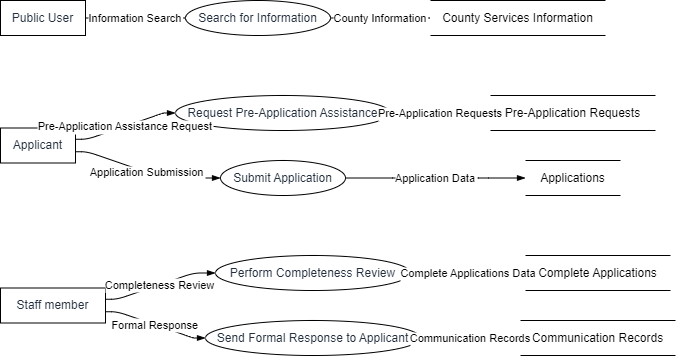

The diagram above was exported from draw.io. Its source (the exported page's mxGraphModel, read from the mxfile embedded in the PNG):
<mxGraphModel dx="794" dy="511" grid="1" gridSize="10" guides="1" tooltips="1" connect="1" arrows="1" fold="1" page="1" pageScale="1" pageWidth="827" pageHeight="1169" math="0" shadow="0">
  <root>
    <mxCell id="0" />
    <mxCell id="1" parent="0" />
    <UserObject label="Public User" type="externalEntity" source="" flow="Search Request" placeholders="1" id="XDC1eIxoAVaPoOiySGP9-1">
      <mxCell style="shape=rectangle;whiteSpace=wrap;html=1;fillColor=#ffffff;strokeColor=#000000;align=center;verticalAlign=middle;fontColor=#232F3E;" vertex="1" parent="1">
        <mxGeometry width="85" height="35" as="geometry" />
      </mxCell>
    </UserObject>
    <UserObject label="Applicant" type="externalEntity" source="" flow="Pre-Application Request,Application Submission" placeholders="1" id="XDC1eIxoAVaPoOiySGP9-2">
      <mxCell style="shape=rectangle;whiteSpace=wrap;html=1;fillColor=#ffffff;strokeColor=#000000;align=center;verticalAlign=middle;fontColor=#232F3E;" vertex="1" parent="1">
        <mxGeometry y="127.5" width="75" height="35" as="geometry" />
      </mxCell>
    </UserObject>
    <UserObject label="Staff member" type="externalEntity" source="" flow="Completeness Review,Formal Response" placeholders="1" id="XDC1eIxoAVaPoOiySGP9-3">
      <mxCell style="shape=rectangle;whiteSpace=wrap;html=1;fillColor=#ffffff;strokeColor=#000000;align=center;verticalAlign=middle;fontColor=#232F3E;" vertex="1" parent="1">
        <mxGeometry y="287.5" width="105" height="35" as="geometry" />
      </mxCell>
    </UserObject>
    <UserObject label="Search for Information" type="process" source="1" flow="Information Search" placeholders="1" id="XDC1eIxoAVaPoOiySGP9-4">
      <mxCell style="shape=ellipse;perimeter=ellipsePerimeter;whiteSpace=wrap;html=1;fillColor=#ffffff;strokeColor=#000000;align=center;verticalAlign=middle;fontColor=#232F3E;" vertex="1" parent="1">
        <mxGeometry x="185" width="145" height="35" as="geometry" />
      </mxCell>
    </UserObject>
    <UserObject label="Request Pre-Application Assistance" type="process" source="2" flow="Pre-Application Assistance Request" placeholders="1" id="XDC1eIxoAVaPoOiySGP9-5">
      <mxCell style="shape=ellipse;perimeter=ellipsePerimeter;whiteSpace=wrap;html=1;fillColor=#ffffff;strokeColor=#000000;align=center;verticalAlign=middle;fontColor=#232F3E;" vertex="1" parent="1">
        <mxGeometry x="175" y="95" width="215" height="35" as="geometry" />
      </mxCell>
    </UserObject>
    <UserObject label="Submit Application" type="process" source="2" flow="Application Submission" placeholders="1" id="XDC1eIxoAVaPoOiySGP9-6">
      <mxCell style="shape=ellipse;perimeter=ellipsePerimeter;whiteSpace=wrap;html=1;fillColor=#ffffff;strokeColor=#000000;align=center;verticalAlign=middle;fontColor=#232F3E;" vertex="1" parent="1">
        <mxGeometry x="220" y="160" width="125" height="35" as="geometry" />
      </mxCell>
    </UserObject>
    <UserObject label="Perform Completeness Review" type="process" source="3" flow="Completeness Review" placeholders="1" id="XDC1eIxoAVaPoOiySGP9-7">
      <mxCell style="shape=ellipse;perimeter=ellipsePerimeter;whiteSpace=wrap;html=1;fillColor=#ffffff;strokeColor=#000000;align=center;verticalAlign=middle;fontColor=#232F3E;" vertex="1" parent="1">
        <mxGeometry x="215" y="255" width="195" height="35" as="geometry" />
      </mxCell>
    </UserObject>
    <UserObject label="Send Formal Response to Applicant" type="process" source="3" flow="Formal Response" placeholders="1" id="XDC1eIxoAVaPoOiySGP9-8">
      <mxCell style="shape=ellipse;perimeter=ellipsePerimeter;whiteSpace=wrap;html=1;fillColor=#ffffff;strokeColor=#000000;align=center;verticalAlign=middle;fontColor=#232F3E;" vertex="1" parent="1">
        <mxGeometry x="205" y="320" width="215" height="35" as="geometry" />
      </mxCell>
    </UserObject>
    <UserObject label="County Services Information" type="dataStore" source="4" flow="County Information" placeholders="1" id="XDC1eIxoAVaPoOiySGP9-9">
      <mxCell style="html=1;dashed=0;whiteSpace=wrap;shape=partialRectangle;right=0;left=0;" vertex="1" parent="1">
        <mxGeometry x="430" width="175" height="35" as="geometry" />
      </mxCell>
    </UserObject>
    <UserObject label="Pre-Application Requests" type="dataStore" source="5" flow="Pre-Application Requests" placeholders="1" id="XDC1eIxoAVaPoOiySGP9-10">
      <mxCell style="html=1;dashed=0;whiteSpace=wrap;shape=partialRectangle;right=0;left=0;" vertex="1" parent="1">
        <mxGeometry x="490" y="95" width="165" height="35" as="geometry" />
      </mxCell>
    </UserObject>
    <UserObject label="Applications" type="dataStore" source="6" flow="Application Data" placeholders="1" id="XDC1eIxoAVaPoOiySGP9-11">
      <mxCell style="html=1;dashed=0;whiteSpace=wrap;shape=partialRectangle;right=0;left=0;" vertex="1" parent="1">
        <mxGeometry x="525" y="160" width="95" height="35" as="geometry" />
      </mxCell>
    </UserObject>
    <UserObject label="Complete Applications" type="dataStore" source="7" flow="Complete Applications Data" placeholders="1" id="XDC1eIxoAVaPoOiySGP9-12">
      <mxCell style="html=1;dashed=0;whiteSpace=wrap;shape=partialRectangle;right=0;left=0;" vertex="1" parent="1">
        <mxGeometry x="525" y="255" width="145" height="35" as="geometry" />
      </mxCell>
    </UserObject>
    <UserObject label="Communication Records" type="dataStore" source="8" flow="Communication Records" placeholders="1" id="XDC1eIxoAVaPoOiySGP9-13">
      <mxCell style="html=1;dashed=0;whiteSpace=wrap;shape=partialRectangle;right=0;left=0;" vertex="1" parent="1">
        <mxGeometry x="520" y="320" width="155" height="35" as="geometry" />
      </mxCell>
    </UserObject>
    <mxCell id="XDC1eIxoAVaPoOiySGP9-14" value="Information Search" style="endArrow=blockThin;endFill=1;fontSize=11;orthogonal=1;noEdgeStyle=1;" edge="1" parent="1" source="XDC1eIxoAVaPoOiySGP9-1" target="XDC1eIxoAVaPoOiySGP9-4">
      <mxGeometry relative="1" as="geometry">
        <Array as="points">
          <mxPoint x="97" y="17.5" />
          <mxPoint x="173" y="17.5" />
        </Array>
      </mxGeometry>
    </mxCell>
    <mxCell id="XDC1eIxoAVaPoOiySGP9-15" value="Pre-Application Assistance Request" style="endArrow=blockThin;endFill=1;fontSize=11;orthogonal=1;noEdgeStyle=1;" edge="1" parent="1" source="XDC1eIxoAVaPoOiySGP9-2" target="XDC1eIxoAVaPoOiySGP9-5">
      <mxGeometry relative="1" as="geometry">
        <Array as="points">
          <mxPoint x="87" y="138.75" />
          <mxPoint x="163" y="112.5" />
        </Array>
      </mxGeometry>
    </mxCell>
    <mxCell id="XDC1eIxoAVaPoOiySGP9-16" value="Application Submission" style="endArrow=blockThin;endFill=1;fontSize=11;orthogonal=1;noEdgeStyle=1;" edge="1" parent="1" source="XDC1eIxoAVaPoOiySGP9-2" target="XDC1eIxoAVaPoOiySGP9-6">
      <mxGeometry relative="1" as="geometry">
        <Array as="points">
          <mxPoint x="87" y="151.25" />
          <mxPoint x="163" y="177.5" />
        </Array>
      </mxGeometry>
    </mxCell>
    <mxCell id="XDC1eIxoAVaPoOiySGP9-17" value="Completeness Review" style="endArrow=blockThin;endFill=1;fontSize=11;orthogonal=1;noEdgeStyle=1;" edge="1" parent="1" source="XDC1eIxoAVaPoOiySGP9-3" target="XDC1eIxoAVaPoOiySGP9-7">
      <mxGeometry relative="1" as="geometry">
        <Array as="points">
          <mxPoint x="117" y="298.75" />
          <mxPoint x="193" y="272.5" />
        </Array>
      </mxGeometry>
    </mxCell>
    <mxCell id="XDC1eIxoAVaPoOiySGP9-18" value="Formal Response" style="endArrow=blockThin;endFill=1;fontSize=11;orthogonal=1;noEdgeStyle=1;" edge="1" parent="1" source="XDC1eIxoAVaPoOiySGP9-3" target="XDC1eIxoAVaPoOiySGP9-8">
      <mxGeometry relative="1" as="geometry">
        <Array as="points">
          <mxPoint x="117" y="311.25" />
          <mxPoint x="193" y="337.5" />
        </Array>
      </mxGeometry>
    </mxCell>
    <mxCell id="XDC1eIxoAVaPoOiySGP9-19" value="County Information" style="endArrow=blockThin;endFill=1;fontSize=11;orthogonal=1;noEdgeStyle=1;" edge="1" parent="1" source="XDC1eIxoAVaPoOiySGP9-4" target="XDC1eIxoAVaPoOiySGP9-9">
      <mxGeometry relative="1" as="geometry">
        <Array as="points">
          <mxPoint x="342" y="17.5" />
          <mxPoint x="418" y="17.5" />
        </Array>
      </mxGeometry>
    </mxCell>
    <mxCell id="XDC1eIxoAVaPoOiySGP9-20" value="Pre-Application Requests" style="endArrow=blockThin;endFill=1;fontSize=11;orthogonal=1;noEdgeStyle=1;" edge="1" parent="1" source="XDC1eIxoAVaPoOiySGP9-5" target="XDC1eIxoAVaPoOiySGP9-10">
      <mxGeometry relative="1" as="geometry">
        <Array as="points">
          <mxPoint x="402" y="112.5" />
          <mxPoint x="478" y="112.5" />
        </Array>
      </mxGeometry>
    </mxCell>
    <mxCell id="XDC1eIxoAVaPoOiySGP9-21" value="Application Data" style="endArrow=blockThin;endFill=1;fontSize=11;orthogonal=1;noEdgeStyle=1;" edge="1" parent="1" source="XDC1eIxoAVaPoOiySGP9-6" target="XDC1eIxoAVaPoOiySGP9-11">
      <mxGeometry relative="1" as="geometry">
        <Array as="points">
          <mxPoint x="402" y="177.5" />
          <mxPoint x="478" y="177.5" />
        </Array>
      </mxGeometry>
    </mxCell>
    <mxCell id="XDC1eIxoAVaPoOiySGP9-22" value="Complete Applications Data" style="endArrow=blockThin;endFill=1;fontSize=11;orthogonal=1;noEdgeStyle=1;" edge="1" parent="1" source="XDC1eIxoAVaPoOiySGP9-7" target="XDC1eIxoAVaPoOiySGP9-12">
      <mxGeometry relative="1" as="geometry">
        <Array as="points">
          <mxPoint x="432" y="272.5" />
          <mxPoint x="508" y="272.5" />
        </Array>
      </mxGeometry>
    </mxCell>
    <mxCell id="XDC1eIxoAVaPoOiySGP9-23" value="Communication Records" style="endArrow=blockThin;endFill=1;fontSize=11;orthogonal=1;noEdgeStyle=1;" edge="1" parent="1" source="XDC1eIxoAVaPoOiySGP9-8" target="XDC1eIxoAVaPoOiySGP9-13">
      <mxGeometry relative="1" as="geometry">
        <Array as="points">
          <mxPoint x="432" y="337.5" />
          <mxPoint x="508" y="337.5" />
        </Array>
      </mxGeometry>
    </mxCell>
  </root>
</mxGraphModel>